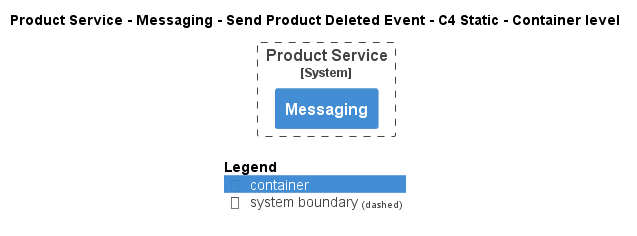

The diagram above was rendered by PlantUML. Its source (embedded in the PNG):
@startuml
!pragma layout smetana
!include ..\..\..\..\..\..\..\.c4s\C4_Container.puml

AddElementTag("c4interflow:lifecycle:new", $bgColor=green, $fontColor=#ffffff, $borderColor=green, $shadowing="False")
AddElementTag("c4interflow:lifecycle:changed", $bgColor=orange, $fontColor=#ffffff, $borderColor=orange, $shadowing="False")
AddElementTag("c4interflow:lifecycle:removed", $bgColor=red, $fontColor=#ffffff, $borderColor=red, $shadowing="False")

AddRelTag("c4interflow:lifecycle:new", $textColor=green, $lineColor=green)
AddRelTag("c4interflow:lifecycle:changed", $textColor=orange, $lineColor=orange)
AddRelTag("c4interflow:lifecycle:removed", $textColor=red, $lineColor=red)

SHOW_PERSON_PORTRAIT()
LAYOUT_TOP_DOWN()

skinparam linetype polyline

title Product Service - Messaging - Send Product Deleted Event - C4 Static - Container level


System_Boundary(ECommercePlatform.SoftwareSystems.ProductService, "Product Service") {
    Container(ECommercePlatform.SoftwareSystems.ProductService.Containers.Messaging, "Messaging", "", "")
}



SHOW_LEGEND()
@enduml